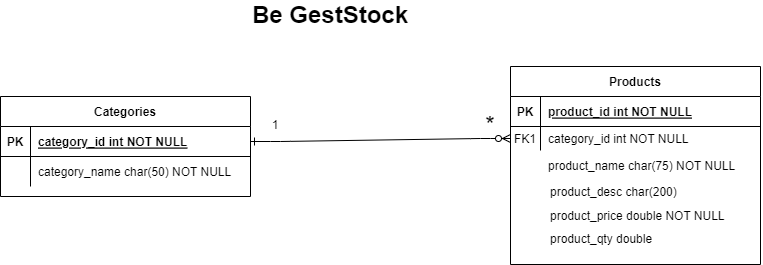

The diagram above was exported from draw.io. Its source (the exported page's mxGraphModel, read from the mxfile embedded in the PNG):
<mxGraphModel dx="868" dy="545" grid="1" gridSize="10" guides="1" tooltips="1" connect="1" arrows="1" fold="1" page="1" pageScale="1" pageWidth="850" pageHeight="1100" math="0" shadow="0" extFonts="Permanent Marker^https://fonts.googleapis.com/css?family=Permanent+Marker">
  <root>
    <mxCell id="0" />
    <mxCell id="1" parent="0" />
    <mxCell id="C-vyLk0tnHw3VtMMgP7b-1" value="" style="edgeStyle=entityRelationEdgeStyle;endArrow=ERzeroToMany;startArrow=ERone;endFill=1;startFill=0;" parent="1" source="C-vyLk0tnHw3VtMMgP7b-24" target="C-vyLk0tnHw3VtMMgP7b-6" edge="1">
      <mxGeometry width="100" height="100" relative="1" as="geometry">
        <mxPoint x="340" y="720" as="sourcePoint" />
        <mxPoint x="440" y="620" as="targetPoint" />
      </mxGeometry>
    </mxCell>
    <mxCell id="C-vyLk0tnHw3VtMMgP7b-2" value="Products" style="shape=table;startSize=30;container=1;collapsible=1;childLayout=tableLayout;fixedRows=1;rowLines=0;fontStyle=1;align=center;resizeLast=1;" parent="1" vertex="1">
      <mxGeometry x="560" y="126" width="250" height="198" as="geometry" />
    </mxCell>
    <mxCell id="C-vyLk0tnHw3VtMMgP7b-3" value="" style="shape=partialRectangle;collapsible=0;dropTarget=0;pointerEvents=0;fillColor=none;points=[[0,0.5],[1,0.5]];portConstraint=eastwest;top=0;left=0;right=0;bottom=1;" parent="C-vyLk0tnHw3VtMMgP7b-2" vertex="1">
      <mxGeometry y="30" width="250" height="30" as="geometry" />
    </mxCell>
    <mxCell id="C-vyLk0tnHw3VtMMgP7b-4" value="PK" style="shape=partialRectangle;overflow=hidden;connectable=0;fillColor=none;top=0;left=0;bottom=0;right=0;fontStyle=1;" parent="C-vyLk0tnHw3VtMMgP7b-3" vertex="1">
      <mxGeometry width="30" height="30" as="geometry">
        <mxRectangle width="30" height="30" as="alternateBounds" />
      </mxGeometry>
    </mxCell>
    <mxCell id="C-vyLk0tnHw3VtMMgP7b-5" value="product_id int NOT NULL " style="shape=partialRectangle;overflow=hidden;connectable=0;fillColor=none;top=0;left=0;bottom=0;right=0;align=left;spacingLeft=6;fontStyle=5;" parent="C-vyLk0tnHw3VtMMgP7b-3" vertex="1">
      <mxGeometry x="30" width="220" height="30" as="geometry">
        <mxRectangle width="220" height="30" as="alternateBounds" />
      </mxGeometry>
    </mxCell>
    <mxCell id="C-vyLk0tnHw3VtMMgP7b-6" value="" style="shape=partialRectangle;collapsible=0;dropTarget=0;pointerEvents=0;fillColor=none;points=[[0,0.5],[1,0.5]];portConstraint=eastwest;top=0;left=0;right=0;bottom=0;" parent="C-vyLk0tnHw3VtMMgP7b-2" vertex="1">
      <mxGeometry y="60" width="250" height="24" as="geometry" />
    </mxCell>
    <mxCell id="C-vyLk0tnHw3VtMMgP7b-7" value="FK1" style="shape=partialRectangle;overflow=hidden;connectable=0;fillColor=none;top=0;left=0;bottom=0;right=0;" parent="C-vyLk0tnHw3VtMMgP7b-6" vertex="1">
      <mxGeometry width="30" height="24" as="geometry">
        <mxRectangle width="30" height="24" as="alternateBounds" />
      </mxGeometry>
    </mxCell>
    <mxCell id="C-vyLk0tnHw3VtMMgP7b-8" value="category_id int NOT NULL" style="shape=partialRectangle;overflow=hidden;connectable=0;fillColor=none;top=0;left=0;bottom=0;right=0;align=left;spacingLeft=6;" parent="C-vyLk0tnHw3VtMMgP7b-6" vertex="1">
      <mxGeometry x="30" width="220" height="24" as="geometry">
        <mxRectangle width="220" height="24" as="alternateBounds" />
      </mxGeometry>
    </mxCell>
    <mxCell id="C-vyLk0tnHw3VtMMgP7b-23" value="Categories" style="shape=table;startSize=30;container=1;collapsible=1;childLayout=tableLayout;fixedRows=1;rowLines=0;fontStyle=1;align=center;resizeLast=1;" parent="1" vertex="1">
      <mxGeometry x="50" y="156" width="250" height="100" as="geometry" />
    </mxCell>
    <mxCell id="C-vyLk0tnHw3VtMMgP7b-24" value="" style="shape=partialRectangle;collapsible=0;dropTarget=0;pointerEvents=0;fillColor=none;points=[[0,0.5],[1,0.5]];portConstraint=eastwest;top=0;left=0;right=0;bottom=1;" parent="C-vyLk0tnHw3VtMMgP7b-23" vertex="1">
      <mxGeometry y="30" width="250" height="30" as="geometry" />
    </mxCell>
    <mxCell id="C-vyLk0tnHw3VtMMgP7b-25" value="PK" style="shape=partialRectangle;overflow=hidden;connectable=0;fillColor=none;top=0;left=0;bottom=0;right=0;fontStyle=1;" parent="C-vyLk0tnHw3VtMMgP7b-24" vertex="1">
      <mxGeometry width="30" height="30" as="geometry">
        <mxRectangle width="30" height="30" as="alternateBounds" />
      </mxGeometry>
    </mxCell>
    <mxCell id="C-vyLk0tnHw3VtMMgP7b-26" value="category_id int NOT NULL " style="shape=partialRectangle;overflow=hidden;connectable=0;fillColor=none;top=0;left=0;bottom=0;right=0;align=left;spacingLeft=6;fontStyle=5;" parent="C-vyLk0tnHw3VtMMgP7b-24" vertex="1">
      <mxGeometry x="30" width="220" height="30" as="geometry">
        <mxRectangle width="220" height="30" as="alternateBounds" />
      </mxGeometry>
    </mxCell>
    <mxCell id="C-vyLk0tnHw3VtMMgP7b-27" value="" style="shape=partialRectangle;collapsible=0;dropTarget=0;pointerEvents=0;fillColor=none;points=[[0,0.5],[1,0.5]];portConstraint=eastwest;top=0;left=0;right=0;bottom=0;" parent="C-vyLk0tnHw3VtMMgP7b-23" vertex="1">
      <mxGeometry y="60" width="250" height="30" as="geometry" />
    </mxCell>
    <mxCell id="C-vyLk0tnHw3VtMMgP7b-28" value="" style="shape=partialRectangle;overflow=hidden;connectable=0;fillColor=none;top=0;left=0;bottom=0;right=0;" parent="C-vyLk0tnHw3VtMMgP7b-27" vertex="1">
      <mxGeometry width="30" height="30" as="geometry">
        <mxRectangle width="30" height="30" as="alternateBounds" />
      </mxGeometry>
    </mxCell>
    <mxCell id="C-vyLk0tnHw3VtMMgP7b-29" value="category_name char(50) NOT NULL" style="shape=partialRectangle;overflow=hidden;connectable=0;fillColor=none;top=0;left=0;bottom=0;right=0;align=left;spacingLeft=6;" parent="C-vyLk0tnHw3VtMMgP7b-27" vertex="1">
      <mxGeometry x="30" width="220" height="30" as="geometry">
        <mxRectangle width="220" height="30" as="alternateBounds" />
      </mxGeometry>
    </mxCell>
    <mxCell id="W3QrBiebWK1VqftPXEQS-1" value="product_name char(75) NOT NULL" style="shape=partialRectangle;overflow=hidden;connectable=0;fillColor=none;top=0;left=0;bottom=0;right=0;align=left;spacingLeft=6;" parent="1" vertex="1">
      <mxGeometry x="590" y="210" width="220" height="30" as="geometry">
        <mxRectangle width="220" height="30" as="alternateBounds" />
      </mxGeometry>
    </mxCell>
    <mxCell id="W3QrBiebWK1VqftPXEQS-2" value="product_desc char(200) " style="shape=partialRectangle;overflow=hidden;connectable=0;fillColor=none;top=0;left=0;bottom=0;right=0;align=left;spacingLeft=6;" parent="1" vertex="1">
      <mxGeometry x="592" y="236" width="220" height="30" as="geometry">
        <mxRectangle width="220" height="30" as="alternateBounds" />
      </mxGeometry>
    </mxCell>
    <mxCell id="W3QrBiebWK1VqftPXEQS-3" value="product_price double NOT NULL " style="shape=partialRectangle;overflow=hidden;connectable=0;fillColor=none;top=0;left=0;bottom=0;right=0;align=left;spacingLeft=6;" parent="1" vertex="1">
      <mxGeometry x="592" y="260" width="220" height="30" as="geometry">
        <mxRectangle width="220" height="30" as="alternateBounds" />
      </mxGeometry>
    </mxCell>
    <mxCell id="W3QrBiebWK1VqftPXEQS-4" value="product_qty double  " style="shape=partialRectangle;overflow=hidden;connectable=0;fillColor=none;top=0;left=0;bottom=0;right=0;align=left;spacingLeft=6;" parent="1" vertex="1">
      <mxGeometry x="592" y="283" width="220" height="30" as="geometry">
        <mxRectangle width="220" height="30" as="alternateBounds" />
      </mxGeometry>
    </mxCell>
    <mxCell id="W3QrBiebWK1VqftPXEQS-5" value="1" style="text;html=1;strokeColor=none;fillColor=none;align=center;verticalAlign=middle;whiteSpace=wrap;rounded=0;" parent="1" vertex="1">
      <mxGeometry x="300" y="170" width="50" height="30" as="geometry" />
    </mxCell>
    <mxCell id="W3QrBiebWK1VqftPXEQS-6" value="&lt;font style=&quot;font-size: 24px;&quot;&gt;*&lt;/font&gt;" style="text;html=1;strokeColor=none;fillColor=none;align=center;verticalAlign=middle;whiteSpace=wrap;rounded=0;" parent="1" vertex="1">
      <mxGeometry x="510" y="170" width="60" height="30" as="geometry" />
    </mxCell>
    <mxCell id="W3QrBiebWK1VqftPXEQS-7" value="Be GestStock" style="text;html=1;strokeColor=none;fillColor=none;align=center;verticalAlign=middle;whiteSpace=wrap;rounded=0;fontSize=24;fontStyle=1" parent="1" vertex="1">
      <mxGeometry x="290" y="60" width="180" height="30" as="geometry" />
    </mxCell>
  </root>
</mxGraphModel>